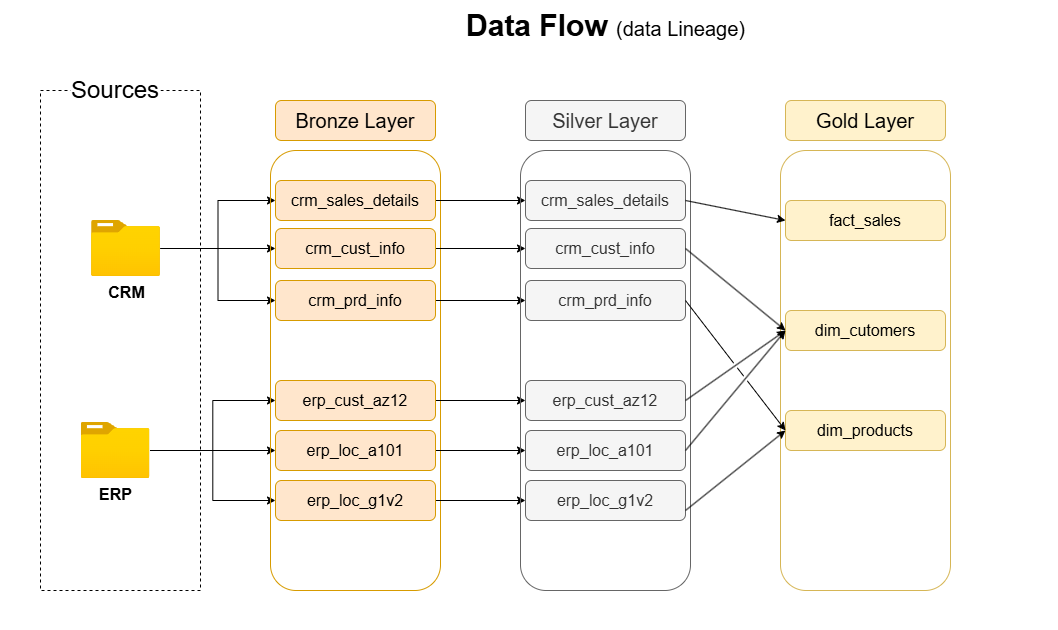

The diagram above was exported from draw.io. Its source (the exported page's mxGraphModel, read from the mxfile embedded in the PNG):
<mxGraphModel dx="1426" dy="873" grid="1" gridSize="10" guides="1" tooltips="1" connect="1" arrows="1" fold="1" page="1" pageScale="1" pageWidth="1920" pageHeight="1080" math="0" shadow="0">
  <root>
    <mxCell id="0" />
    <mxCell id="1" parent="0" />
    <mxCell id="IzqDAVO2SEM3bUMpZGt7-1" value="" style="rounded=0;whiteSpace=wrap;html=1;fillColor=none;dashed=1;" parent="1" vertex="1">
      <mxGeometry x="100" y="180" width="160" height="500" as="geometry" />
    </mxCell>
    <mxCell id="IzqDAVO2SEM3bUMpZGt7-3" value="&lt;font style=&quot;font-size: 24px;&quot;&gt;Sources&lt;/font&gt;" style="rounded=1;whiteSpace=wrap;html=1;fillColor=default;dashed=1;strokeColor=none;" parent="1" vertex="1">
      <mxGeometry x="130" y="160" width="90" height="40" as="geometry" />
    </mxCell>
    <mxCell id="IzqDAVO2SEM3bUMpZGt7-26" style="edgeStyle=orthogonalEdgeStyle;rounded=0;orthogonalLoop=1;jettySize=auto;html=1;" parent="1" source="IzqDAVO2SEM3bUMpZGt7-4" target="IzqDAVO2SEM3bUMpZGt7-9" edge="1">
      <mxGeometry relative="1" as="geometry" />
    </mxCell>
    <mxCell id="IzqDAVO2SEM3bUMpZGt7-27" style="edgeStyle=orthogonalEdgeStyle;rounded=0;orthogonalLoop=1;jettySize=auto;html=1;entryX=0;entryY=0.5;entryDx=0;entryDy=0;" parent="1" source="IzqDAVO2SEM3bUMpZGt7-4" target="IzqDAVO2SEM3bUMpZGt7-8" edge="1">
      <mxGeometry relative="1" as="geometry" />
    </mxCell>
    <mxCell id="IzqDAVO2SEM3bUMpZGt7-28" style="edgeStyle=orthogonalEdgeStyle;rounded=0;orthogonalLoop=1;jettySize=auto;html=1;entryX=0;entryY=0.5;entryDx=0;entryDy=0;" parent="1" source="IzqDAVO2SEM3bUMpZGt7-4" target="IzqDAVO2SEM3bUMpZGt7-10" edge="1">
      <mxGeometry relative="1" as="geometry" />
    </mxCell>
    <mxCell id="IzqDAVO2SEM3bUMpZGt7-4" value="&lt;b&gt;&lt;font style=&quot;font-size: 16px;&quot;&gt;CRM&lt;/font&gt;&lt;/b&gt;" style="image;aspect=fixed;html=1;points=[];align=center;fontSize=12;image=img/lib/azure2/general/Folder_Blank.svg;" parent="1" vertex="1">
      <mxGeometry x="151" y="310" width="69" height="56.00000000000001" as="geometry" />
    </mxCell>
    <mxCell id="IzqDAVO2SEM3bUMpZGt7-23" style="edgeStyle=orthogonalEdgeStyle;rounded=0;orthogonalLoop=1;jettySize=auto;html=1;entryX=0;entryY=0.5;entryDx=0;entryDy=0;" parent="1" source="IzqDAVO2SEM3bUMpZGt7-5" target="IzqDAVO2SEM3bUMpZGt7-21" edge="1">
      <mxGeometry relative="1" as="geometry" />
    </mxCell>
    <mxCell id="IzqDAVO2SEM3bUMpZGt7-24" style="edgeStyle=orthogonalEdgeStyle;rounded=0;orthogonalLoop=1;jettySize=auto;html=1;entryX=0;entryY=0.5;entryDx=0;entryDy=0;" parent="1" source="IzqDAVO2SEM3bUMpZGt7-5" target="IzqDAVO2SEM3bUMpZGt7-18" edge="1">
      <mxGeometry relative="1" as="geometry" />
    </mxCell>
    <mxCell id="IzqDAVO2SEM3bUMpZGt7-25" style="edgeStyle=orthogonalEdgeStyle;rounded=0;orthogonalLoop=1;jettySize=auto;html=1;entryX=0;entryY=0.5;entryDx=0;entryDy=0;" parent="1" source="IzqDAVO2SEM3bUMpZGt7-5" target="IzqDAVO2SEM3bUMpZGt7-22" edge="1">
      <mxGeometry relative="1" as="geometry" />
    </mxCell>
    <mxCell id="IzqDAVO2SEM3bUMpZGt7-5" value="&lt;b&gt;&lt;font style=&quot;font-size: 16px;&quot;&gt;ERP&lt;/font&gt;&lt;/b&gt;" style="image;aspect=fixed;html=1;points=[];align=center;fontSize=12;image=img/lib/azure2/general/Folder_Blank.svg;" parent="1" vertex="1">
      <mxGeometry x="140.5" y="512" width="69" height="56.00000000000001" as="geometry" />
    </mxCell>
    <mxCell id="IzqDAVO2SEM3bUMpZGt7-6" value="" style="rounded=1;whiteSpace=wrap;html=1;fillColor=none;strokeColor=#d79b00;" parent="1" vertex="1">
      <mxGeometry x="330" y="240" width="170" height="440" as="geometry" />
    </mxCell>
    <mxCell id="IzqDAVO2SEM3bUMpZGt7-7" value="&lt;font style=&quot;font-size: 20px;&quot;&gt;Bronze Layer&lt;/font&gt;" style="rounded=1;whiteSpace=wrap;html=1;fillColor=#ffe6cc;strokeColor=#d79b00;" parent="1" vertex="1">
      <mxGeometry x="335" y="190" width="160" height="40" as="geometry" />
    </mxCell>
    <mxCell id="7ZRI_ghSXN_uSES7AntQ-9" style="edgeStyle=orthogonalEdgeStyle;rounded=0;orthogonalLoop=1;jettySize=auto;html=1;" parent="1" source="IzqDAVO2SEM3bUMpZGt7-8" target="7ZRI_ghSXN_uSES7AntQ-3" edge="1">
      <mxGeometry relative="1" as="geometry" />
    </mxCell>
    <mxCell id="IzqDAVO2SEM3bUMpZGt7-8" value="&lt;font style=&quot;font-size: 16px;&quot;&gt;crm_sales_details&lt;/font&gt;" style="rounded=1;whiteSpace=wrap;html=1;fillColor=#ffe6cc;strokeColor=#d79b00;" parent="1" vertex="1">
      <mxGeometry x="335" y="270" width="160" height="40" as="geometry" />
    </mxCell>
    <mxCell id="7ZRI_ghSXN_uSES7AntQ-10" style="edgeStyle=orthogonalEdgeStyle;rounded=0;orthogonalLoop=1;jettySize=auto;html=1;entryX=0;entryY=0.5;entryDx=0;entryDy=0;" parent="1" source="IzqDAVO2SEM3bUMpZGt7-9" target="7ZRI_ghSXN_uSES7AntQ-4" edge="1">
      <mxGeometry relative="1" as="geometry" />
    </mxCell>
    <mxCell id="IzqDAVO2SEM3bUMpZGt7-9" value="&lt;font style=&quot;font-size: 16px;&quot;&gt;crm_cust_info&lt;/font&gt;" style="rounded=1;whiteSpace=wrap;html=1;fillColor=#ffe6cc;strokeColor=#d79b00;" parent="1" vertex="1">
      <mxGeometry x="335" y="318" width="160" height="40" as="geometry" />
    </mxCell>
    <mxCell id="7ZRI_ghSXN_uSES7AntQ-11" style="edgeStyle=orthogonalEdgeStyle;rounded=0;orthogonalLoop=1;jettySize=auto;html=1;entryX=0;entryY=0.5;entryDx=0;entryDy=0;" parent="1" source="IzqDAVO2SEM3bUMpZGt7-10" target="7ZRI_ghSXN_uSES7AntQ-5" edge="1">
      <mxGeometry relative="1" as="geometry" />
    </mxCell>
    <mxCell id="IzqDAVO2SEM3bUMpZGt7-10" value="&lt;font style=&quot;font-size: 16px;&quot;&gt;crm_prd_info&lt;/font&gt;" style="rounded=1;whiteSpace=wrap;html=1;fillColor=#ffe6cc;strokeColor=#d79b00;" parent="1" vertex="1">
      <mxGeometry x="335" y="370" width="160" height="40" as="geometry" />
    </mxCell>
    <mxCell id="7ZRI_ghSXN_uSES7AntQ-12" style="edgeStyle=orthogonalEdgeStyle;rounded=0;orthogonalLoop=1;jettySize=auto;html=1;" parent="1" source="IzqDAVO2SEM3bUMpZGt7-18" target="7ZRI_ghSXN_uSES7AntQ-6" edge="1">
      <mxGeometry relative="1" as="geometry" />
    </mxCell>
    <mxCell id="IzqDAVO2SEM3bUMpZGt7-18" value="&lt;font style=&quot;font-size: 16px;&quot;&gt;erp_cust_az12&lt;/font&gt;" style="rounded=1;whiteSpace=wrap;html=1;fillColor=#ffe6cc;strokeColor=#d79b00;" parent="1" vertex="1">
      <mxGeometry x="335" y="470" width="160" height="40" as="geometry" />
    </mxCell>
    <mxCell id="7ZRI_ghSXN_uSES7AntQ-13" style="edgeStyle=orthogonalEdgeStyle;rounded=0;orthogonalLoop=1;jettySize=auto;html=1;entryX=0;entryY=0.5;entryDx=0;entryDy=0;" parent="1" source="IzqDAVO2SEM3bUMpZGt7-21" target="7ZRI_ghSXN_uSES7AntQ-7" edge="1">
      <mxGeometry relative="1" as="geometry" />
    </mxCell>
    <mxCell id="IzqDAVO2SEM3bUMpZGt7-21" value="&lt;font style=&quot;font-size: 16px;&quot;&gt;erp_loc_a101&lt;/font&gt;" style="rounded=1;whiteSpace=wrap;html=1;fillColor=#ffe6cc;strokeColor=#d79b00;" parent="1" vertex="1">
      <mxGeometry x="335" y="520" width="160" height="40" as="geometry" />
    </mxCell>
    <mxCell id="7ZRI_ghSXN_uSES7AntQ-14" style="edgeStyle=orthogonalEdgeStyle;rounded=0;orthogonalLoop=1;jettySize=auto;html=1;entryX=0;entryY=0.5;entryDx=0;entryDy=0;" parent="1" source="IzqDAVO2SEM3bUMpZGt7-22" target="7ZRI_ghSXN_uSES7AntQ-8" edge="1">
      <mxGeometry relative="1" as="geometry" />
    </mxCell>
    <mxCell id="IzqDAVO2SEM3bUMpZGt7-22" value="&lt;font style=&quot;font-size: 16px;&quot;&gt;erp_loc_g1v2&lt;/font&gt;" style="rounded=1;whiteSpace=wrap;html=1;fillColor=#ffe6cc;strokeColor=#d79b00;" parent="1" vertex="1">
      <mxGeometry x="335" y="570" width="160" height="40" as="geometry" />
    </mxCell>
    <mxCell id="IzqDAVO2SEM3bUMpZGt7-29" value="&lt;font style=&quot;font-size: 30px;&quot;&gt;&lt;b&gt;Data Flow&lt;/b&gt; &lt;/font&gt;&lt;font style=&quot;font-size: 20px;&quot;&gt;(data Lineage)&lt;/font&gt;" style="text;html=1;align=center;verticalAlign=middle;resizable=0;points=[];autosize=1;strokeColor=none;fillColor=none;" parent="1" vertex="1">
      <mxGeometry x="515" y="90" width="300" height="50" as="geometry" />
    </mxCell>
    <mxCell id="7ZRI_ghSXN_uSES7AntQ-1" value="" style="rounded=1;whiteSpace=wrap;html=1;fillColor=none;strokeColor=#666666;fontColor=#333333;" parent="1" vertex="1">
      <mxGeometry x="580" y="240" width="170" height="440" as="geometry" />
    </mxCell>
    <mxCell id="7ZRI_ghSXN_uSES7AntQ-2" value="&lt;font style=&quot;font-size: 20px;&quot;&gt;Silver Layer&lt;/font&gt;" style="rounded=1;whiteSpace=wrap;html=1;fillColor=#f5f5f5;strokeColor=#666666;fontColor=#333333;" parent="1" vertex="1">
      <mxGeometry x="585" y="190" width="160" height="40" as="geometry" />
    </mxCell>
    <mxCell id="7ZRI_ghSXN_uSES7AntQ-3" value="&lt;font style=&quot;font-size: 16px;&quot;&gt;crm_sales_details&lt;/font&gt;" style="rounded=1;whiteSpace=wrap;html=1;fillColor=#f5f5f5;strokeColor=#666666;fontColor=#333333;" parent="1" vertex="1">
      <mxGeometry x="585" y="270" width="160" height="40" as="geometry" />
    </mxCell>
    <mxCell id="7ZRI_ghSXN_uSES7AntQ-4" value="&lt;font style=&quot;font-size: 16px;&quot;&gt;crm_cust_info&lt;/font&gt;" style="rounded=1;whiteSpace=wrap;html=1;fillColor=#f5f5f5;strokeColor=#666666;fontColor=#333333;" parent="1" vertex="1">
      <mxGeometry x="585" y="318" width="160" height="40" as="geometry" />
    </mxCell>
    <mxCell id="7ZRI_ghSXN_uSES7AntQ-5" value="&lt;font style=&quot;font-size: 16px;&quot;&gt;crm_prd_info&lt;/font&gt;" style="rounded=1;whiteSpace=wrap;html=1;fillColor=#f5f5f5;strokeColor=#666666;fontColor=#333333;" parent="1" vertex="1">
      <mxGeometry x="585" y="370" width="160" height="40" as="geometry" />
    </mxCell>
    <mxCell id="7ZRI_ghSXN_uSES7AntQ-6" value="&lt;font style=&quot;font-size: 16px;&quot;&gt;erp_cust_az12&lt;/font&gt;" style="rounded=1;whiteSpace=wrap;html=1;fillColor=#f5f5f5;strokeColor=#666666;fontColor=#333333;" parent="1" vertex="1">
      <mxGeometry x="585" y="470" width="160" height="40" as="geometry" />
    </mxCell>
    <mxCell id="7ZRI_ghSXN_uSES7AntQ-7" value="&lt;font style=&quot;font-size: 16px;&quot;&gt;erp_loc_a101&lt;/font&gt;" style="rounded=1;whiteSpace=wrap;html=1;fillColor=#f5f5f5;strokeColor=#666666;fontColor=#333333;" parent="1" vertex="1">
      <mxGeometry x="585" y="520" width="160" height="40" as="geometry" />
    </mxCell>
    <mxCell id="7ZRI_ghSXN_uSES7AntQ-8" value="&lt;font style=&quot;font-size: 16px;&quot;&gt;erp_loc_g1v2&lt;/font&gt;" style="rounded=1;whiteSpace=wrap;html=1;fillColor=#f5f5f5;strokeColor=#666666;fontColor=#333333;" parent="1" vertex="1">
      <mxGeometry x="585" y="570" width="160" height="40" as="geometry" />
    </mxCell>
    <mxCell id="Ic_njZ1DizsUBsG_A970-1" value="" style="rounded=1;whiteSpace=wrap;html=1;fillColor=none;strokeColor=#d6b656;" vertex="1" parent="1">
      <mxGeometry x="840" y="240" width="170" height="440" as="geometry" />
    </mxCell>
    <mxCell id="Ic_njZ1DizsUBsG_A970-2" value="&lt;font style=&quot;font-size: 20px;&quot;&gt;Gold Layer&lt;/font&gt;" style="rounded=1;whiteSpace=wrap;html=1;fillColor=#fff2cc;strokeColor=#d6b656;" vertex="1" parent="1">
      <mxGeometry x="845" y="190" width="160" height="40" as="geometry" />
    </mxCell>
    <mxCell id="Ic_njZ1DizsUBsG_A970-3" value="&lt;font style=&quot;font-size: 16px;&quot;&gt;fact_sales&lt;/font&gt;" style="rounded=1;whiteSpace=wrap;html=1;fillColor=#fff2cc;strokeColor=#d6b656;" vertex="1" parent="1">
      <mxGeometry x="845" y="290" width="160" height="40" as="geometry" />
    </mxCell>
    <mxCell id="Ic_njZ1DizsUBsG_A970-4" value="&lt;font style=&quot;font-size: 16px;&quot;&gt;dim_cutomers&lt;/font&gt;" style="rounded=1;whiteSpace=wrap;html=1;fillColor=#fff2cc;strokeColor=#d6b656;" vertex="1" parent="1">
      <mxGeometry x="845" y="400" width="160" height="40" as="geometry" />
    </mxCell>
    <mxCell id="Ic_njZ1DizsUBsG_A970-5" value="&lt;font style=&quot;font-size: 16px;&quot;&gt;dim_products&lt;/font&gt;" style="rounded=1;whiteSpace=wrap;html=1;fillColor=#fff2cc;strokeColor=#d6b656;" vertex="1" parent="1">
      <mxGeometry x="845" y="500" width="160" height="40" as="geometry" />
    </mxCell>
    <mxCell id="Ic_njZ1DizsUBsG_A970-26" value="" style="endArrow=classic;html=1;rounded=0;exitX=1;exitY=0.5;exitDx=0;exitDy=0;entryX=0;entryY=0.5;entryDx=0;entryDy=0;jumpStyle=gap;" edge="1" parent="1" source="7ZRI_ghSXN_uSES7AntQ-3" target="Ic_njZ1DizsUBsG_A970-3">
      <mxGeometry width="50" height="50" relative="1" as="geometry">
        <mxPoint x="700" y="470" as="sourcePoint" />
        <mxPoint x="750" y="420" as="targetPoint" />
      </mxGeometry>
    </mxCell>
    <mxCell id="Ic_njZ1DizsUBsG_A970-27" value="&lt;span style=&quot;color: rgba(0, 0, 0, 0); font-family: monospace; font-size: 0px; text-align: start; background-color: rgb(236, 236, 236);&quot;&gt;%3CmxGraphModel%3E%3Croot%3E%3CmxCell%20id%3D%220%22%2F%3E%3CmxCell%20id%3D%221%22%20parent%3D%220%22%2F%3E%3CmxCell%20id%3D%222%22%20value%3D%22%26lt%3Bfont%20style%3D%26quot%3Bfont-size%3A%2016px%3B%26quot%3B%26gt%3Bdim_cutomers%26lt%3B%2Ffont%26gt%3B%22%20style%3D%22rounded%3D1%3BwhiteSpace%3Dwrap%3Bhtml%3D1%3BfillColor%3D%23fff2cc%3BstrokeColor%3D%23d6b656%3B%22%20vertex%3D%221%22%20parent%3D%221%22%3E%3CmxGeometry%20x%3D%22835%22%20y%3D%22390%22%20width%3D%22160%22%20height%3D%2240%22%20as%3D%22geometry%22%2F%3E%3C%2FmxCell%3E%3C%2Froot%3E%3C%2FmxGraphModel%3&lt;/span&gt;" style="endArrow=classic;html=1;rounded=0;entryX=0;entryY=0.5;entryDx=0;entryDy=0;jumpStyle=gap;exitX=1;exitY=0.5;exitDx=0;exitDy=0;" edge="1" parent="1" source="7ZRI_ghSXN_uSES7AntQ-4" target="Ic_njZ1DizsUBsG_A970-4">
      <mxGeometry width="50" height="50" relative="1" as="geometry">
        <mxPoint x="760" y="300" as="sourcePoint" />
        <mxPoint x="850" y="320" as="targetPoint" />
      </mxGeometry>
    </mxCell>
    <mxCell id="Ic_njZ1DizsUBsG_A970-29" value="" style="endArrow=classic;html=1;rounded=0;exitX=1;exitY=0.5;exitDx=0;exitDy=0;entryX=0;entryY=0.5;entryDx=0;entryDy=0;jumpStyle=gap;" edge="1" parent="1" source="7ZRI_ghSXN_uSES7AntQ-6" target="Ic_njZ1DizsUBsG_A970-4">
      <mxGeometry width="50" height="50" relative="1" as="geometry">
        <mxPoint x="790" y="340" as="sourcePoint" />
        <mxPoint x="880" y="360" as="targetPoint" />
      </mxGeometry>
    </mxCell>
    <mxCell id="Ic_njZ1DizsUBsG_A970-30" value="" style="endArrow=classic;html=1;rounded=0;exitX=1;exitY=0.5;exitDx=0;exitDy=0;entryX=0;entryY=0.5;entryDx=0;entryDy=0;jumpStyle=gap;" edge="1" parent="1" source="7ZRI_ghSXN_uSES7AntQ-7" target="Ic_njZ1DizsUBsG_A970-4">
      <mxGeometry width="50" height="50" relative="1" as="geometry">
        <mxPoint x="780" y="610" as="sourcePoint" />
        <mxPoint x="870" y="530" as="targetPoint" />
      </mxGeometry>
    </mxCell>
    <mxCell id="Ic_njZ1DizsUBsG_A970-31" value="" style="endArrow=classic;html=1;rounded=0;exitX=1;exitY=0.5;exitDx=0;exitDy=0;entryX=0;entryY=0.5;entryDx=0;entryDy=0;jumpStyle=gap;" edge="1" parent="1" source="7ZRI_ghSXN_uSES7AntQ-5" target="Ic_njZ1DizsUBsG_A970-5">
      <mxGeometry width="50" height="50" relative="1" as="geometry">
        <mxPoint x="770" y="614" as="sourcePoint" />
        <mxPoint x="867" y="500" as="targetPoint" />
      </mxGeometry>
    </mxCell>
    <mxCell id="Ic_njZ1DizsUBsG_A970-32" value="" style="endArrow=classic;html=1;rounded=0;exitX=1;exitY=0.75;exitDx=0;exitDy=0;entryX=0;entryY=0.5;entryDx=0;entryDy=0;jumpStyle=gap;" edge="1" parent="1" source="7ZRI_ghSXN_uSES7AntQ-8" target="Ic_njZ1DizsUBsG_A970-5">
      <mxGeometry width="50" height="50" relative="1" as="geometry">
        <mxPoint x="790" y="664" as="sourcePoint" />
        <mxPoint x="887" y="550" as="targetPoint" />
      </mxGeometry>
    </mxCell>
  </root>
</mxGraphModel>